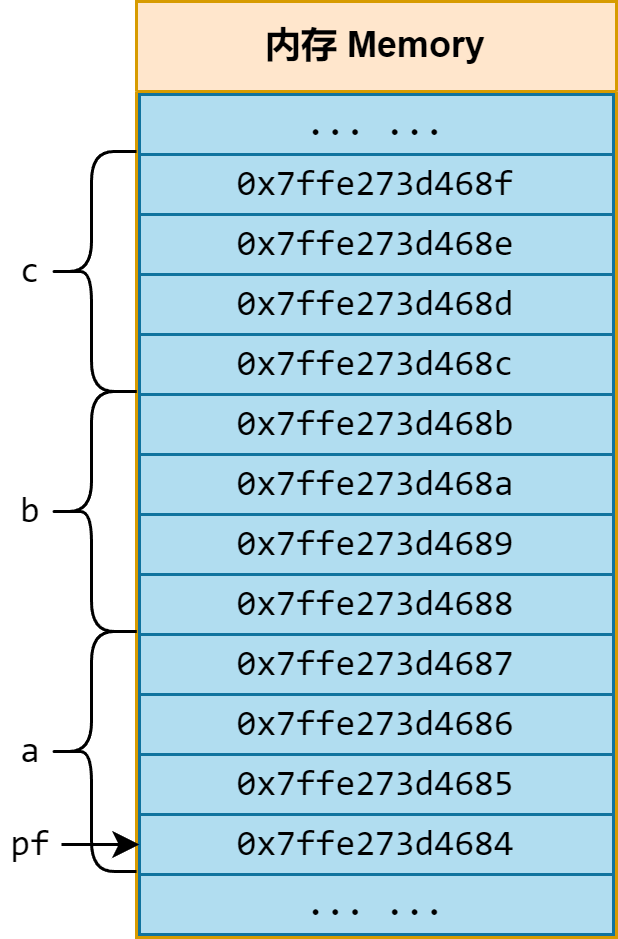

The diagram above was exported from draw.io. Its source (the exported page's mxGraphModel, read from the mxfile embedded in the PNG):
<mxGraphModel dx="977" dy="671" grid="1" gridSize="10" guides="1" tooltips="1" connect="1" arrows="1" fold="1" page="1" pageScale="1" pageWidth="850" pageHeight="1100" math="0" shadow="0">
  <root>
    <mxCell id="0" />
    <mxCell id="1" parent="0" />
    <mxCell id="FEGtML5SbePRzF_W_EjW-7" value="内存 Memory" style="swimlane;whiteSpace=wrap;html=1;startSize=30;fillColor=#ffe6cc;strokeColor=#d79b00;" parent="1" vertex="1">
      <mxGeometry x="330" y="170" width="160" height="312" as="geometry" />
    </mxCell>
    <mxCell id="FEGtML5SbePRzF_W_EjW-21" value="... ..." style="rounded=0;whiteSpace=wrap;html=1;fillColor=#b1ddf0;strokeColor=#10739e;fontFamily=consolas;" parent="FEGtML5SbePRzF_W_EjW-7" vertex="1">
      <mxGeometry x="1" y="291" width="158" height="20" as="geometry" />
    </mxCell>
    <mxCell id="8TEMe9xLt-exDmK_KVjd-13" value="... ..." style="rounded=0;whiteSpace=wrap;html=1;fillColor=#b1ddf0;strokeColor=#10739e;fontFamily=consolas;" parent="FEGtML5SbePRzF_W_EjW-7" vertex="1">
      <mxGeometry x="1" y="291" width="158" height="20" as="geometry" />
    </mxCell>
    <mxCell id="8TEMe9xLt-exDmK_KVjd-12" value="0x7ffe273d4684" style="rounded=0;whiteSpace=wrap;html=1;fillColor=#b1ddf0;strokeColor=#10739e;fontFamily=consolas;" parent="FEGtML5SbePRzF_W_EjW-7" vertex="1">
      <mxGeometry x="1" y="271" width="158" height="20" as="geometry" />
    </mxCell>
    <mxCell id="8TEMe9xLt-exDmK_KVjd-11" value="0x7ffe273d4685" style="rounded=0;whiteSpace=wrap;html=1;fillColor=#b1ddf0;strokeColor=#10739e;fontFamily=consolas;" parent="FEGtML5SbePRzF_W_EjW-7" vertex="1">
      <mxGeometry x="1" y="251" width="158" height="20" as="geometry" />
    </mxCell>
    <mxCell id="8TEMe9xLt-exDmK_KVjd-10" value="0x7ffe273d4686" style="rounded=0;whiteSpace=wrap;html=1;fillColor=#b1ddf0;strokeColor=#10739e;fontFamily=consolas;" parent="FEGtML5SbePRzF_W_EjW-7" vertex="1">
      <mxGeometry x="1" y="231" width="158" height="20" as="geometry" />
    </mxCell>
    <mxCell id="8TEMe9xLt-exDmK_KVjd-9" value="0x7ffe273d4687" style="rounded=0;whiteSpace=wrap;html=1;fillColor=#b1ddf0;strokeColor=#10739e;fontFamily=consolas;" parent="FEGtML5SbePRzF_W_EjW-7" vertex="1">
      <mxGeometry x="1" y="211" width="158" height="20" as="geometry" />
    </mxCell>
    <mxCell id="8TEMe9xLt-exDmK_KVjd-8" value="0x7ffe273d4688" style="rounded=0;whiteSpace=wrap;html=1;fillColor=#b1ddf0;strokeColor=#10739e;fontFamily=consolas;" parent="FEGtML5SbePRzF_W_EjW-7" vertex="1">
      <mxGeometry x="1" y="191" width="158" height="20" as="geometry" />
    </mxCell>
    <mxCell id="8TEMe9xLt-exDmK_KVjd-7" value="0x7ffe273d4689" style="rounded=0;whiteSpace=wrap;html=1;fillColor=#b1ddf0;strokeColor=#10739e;fontFamily=consolas;" parent="FEGtML5SbePRzF_W_EjW-7" vertex="1">
      <mxGeometry x="1" y="171" width="158" height="20" as="geometry" />
    </mxCell>
    <mxCell id="8TEMe9xLt-exDmK_KVjd-6" value="0x7ffe273d468a" style="rounded=0;whiteSpace=wrap;html=1;fillColor=#b1ddf0;strokeColor=#10739e;fontFamily=consolas;" parent="FEGtML5SbePRzF_W_EjW-7" vertex="1">
      <mxGeometry x="1" y="151" width="158" height="20" as="geometry" />
    </mxCell>
    <mxCell id="8TEMe9xLt-exDmK_KVjd-5" value="0x7ffe273d468b" style="rounded=0;whiteSpace=wrap;html=1;fillColor=#b1ddf0;strokeColor=#10739e;fontFamily=consolas;" parent="FEGtML5SbePRzF_W_EjW-7" vertex="1">
      <mxGeometry x="1" y="131" width="158" height="20" as="geometry" />
    </mxCell>
    <mxCell id="8TEMe9xLt-exDmK_KVjd-4" value="0x7ffe273d468c" style="rounded=0;whiteSpace=wrap;html=1;fillColor=#b1ddf0;strokeColor=#10739e;fontFamily=consolas;" parent="FEGtML5SbePRzF_W_EjW-7" vertex="1">
      <mxGeometry x="1" y="111" width="158" height="20" as="geometry" />
    </mxCell>
    <mxCell id="8TEMe9xLt-exDmK_KVjd-3" value="0x7ffe273d468d" style="rounded=0;whiteSpace=wrap;html=1;fillColor=#b1ddf0;strokeColor=#10739e;fontFamily=consolas;" parent="FEGtML5SbePRzF_W_EjW-7" vertex="1">
      <mxGeometry x="1" y="91" width="158" height="20" as="geometry" />
    </mxCell>
    <mxCell id="8TEMe9xLt-exDmK_KVjd-2" value="0x7ffe273d468e" style="rounded=0;whiteSpace=wrap;html=1;fillColor=#b1ddf0;strokeColor=#10739e;fontFamily=consolas;" parent="FEGtML5SbePRzF_W_EjW-7" vertex="1">
      <mxGeometry x="1" y="71" width="158" height="20" as="geometry" />
    </mxCell>
    <mxCell id="8TEMe9xLt-exDmK_KVjd-1" value="0x7ffe273d468f" style="rounded=0;whiteSpace=wrap;html=1;fillColor=#b1ddf0;strokeColor=#10739e;fontFamily=consolas;" parent="FEGtML5SbePRzF_W_EjW-7" vertex="1">
      <mxGeometry x="1" y="51" width="158" height="20" as="geometry" />
    </mxCell>
    <mxCell id="FEGtML5SbePRzF_W_EjW-19" value="... ..." style="rounded=0;whiteSpace=wrap;html=1;fillColor=#b1ddf0;strokeColor=#10739e;fontFamily=consolas;" parent="FEGtML5SbePRzF_W_EjW-7" vertex="1">
      <mxGeometry x="1" y="31" width="158" height="20" as="geometry" />
    </mxCell>
    <mxCell id="8TEMe9xLt-exDmK_KVjd-49" value="" style="shape=curlyBracket;whiteSpace=wrap;html=1;rounded=1;labelPosition=left;verticalLabelPosition=middle;align=right;verticalAlign=middle;" parent="1" vertex="1">
      <mxGeometry x="300" y="380" width="30" height="80" as="geometry" />
    </mxCell>
    <mxCell id="8TEMe9xLt-exDmK_KVjd-51" style="edgeStyle=orthogonalEdgeStyle;rounded=0;orthogonalLoop=1;jettySize=auto;html=1;" parent="1" source="8TEMe9xLt-exDmK_KVjd-52" target="8TEMe9xLt-exDmK_KVjd-12" edge="1">
      <mxGeometry relative="1" as="geometry">
        <mxPoint x="321" y="459" as="targetPoint" />
      </mxGeometry>
    </mxCell>
    <mxCell id="8TEMe9xLt-exDmK_KVjd-52" value="&lt;font face=&quot;consolas&quot;&gt;pf&lt;/font&gt;" style="text;html=1;strokeColor=none;fillColor=none;align=center;verticalAlign=middle;whiteSpace=wrap;rounded=0;" parent="1" vertex="1">
      <mxGeometry x="285" y="436" width="20" height="30" as="geometry" />
    </mxCell>
    <mxCell id="8TEMe9xLt-exDmK_KVjd-74" value="&lt;font face=&quot;consolas&quot;&gt;a&lt;/font&gt;" style="text;html=1;strokeColor=none;fillColor=none;align=center;verticalAlign=middle;whiteSpace=wrap;rounded=0;" parent="1" vertex="1">
      <mxGeometry x="290" y="405" width="10" height="30" as="geometry" />
    </mxCell>
    <mxCell id="8TEMe9xLt-exDmK_KVjd-75" value="&lt;font face=&quot;consolas&quot;&gt;b&lt;/font&gt;" style="text;html=1;strokeColor=none;fillColor=none;align=center;verticalAlign=middle;whiteSpace=wrap;rounded=0;" parent="1" vertex="1">
      <mxGeometry x="290" y="325" width="10" height="30" as="geometry" />
    </mxCell>
    <mxCell id="8TEMe9xLt-exDmK_KVjd-76" value="" style="shape=curlyBracket;whiteSpace=wrap;html=1;rounded=1;labelPosition=left;verticalLabelPosition=middle;align=right;verticalAlign=middle;" parent="1" vertex="1">
      <mxGeometry x="300" y="300" width="30" height="80" as="geometry" />
    </mxCell>
    <mxCell id="8TEMe9xLt-exDmK_KVjd-77" value="&lt;font face=&quot;consolas&quot;&gt;c&lt;/font&gt;" style="text;html=1;strokeColor=none;fillColor=none;align=center;verticalAlign=middle;whiteSpace=wrap;rounded=0;" parent="1" vertex="1">
      <mxGeometry x="290" y="245" width="10" height="30" as="geometry" />
    </mxCell>
    <mxCell id="8TEMe9xLt-exDmK_KVjd-78" value="" style="shape=curlyBracket;whiteSpace=wrap;html=1;rounded=1;labelPosition=left;verticalLabelPosition=middle;align=right;verticalAlign=middle;" parent="1" vertex="1">
      <mxGeometry x="300" y="220" width="30" height="80" as="geometry" />
    </mxCell>
  </root>
</mxGraphModel>